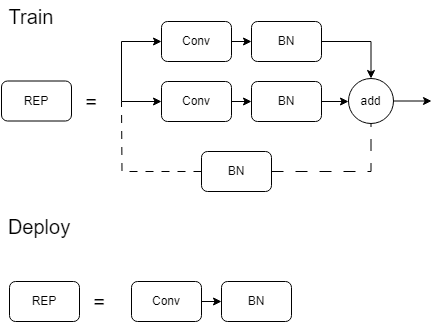

The diagram above was exported from draw.io. Its source (the exported page's mxGraphModel, read from the mxfile embedded in the PNG):
<mxGraphModel dx="750" dy="1882" grid="1" gridSize="10" guides="1" tooltips="1" connect="1" arrows="1" fold="1" page="1" pageScale="1" pageWidth="850" pageHeight="1100" math="0" shadow="0">
  <root>
    <mxCell id="0" />
    <mxCell id="1" parent="0" />
    <mxCell id="LolRCKmHk95KDTD5yFDz-1" value="REP" style="rounded=1;whiteSpace=wrap;html=1;" vertex="1" parent="1">
      <mxGeometry x="10" y="79.5" width="70" height="40" as="geometry" />
    </mxCell>
    <mxCell id="LolRCKmHk95KDTD5yFDz-13" style="edgeStyle=orthogonalEdgeStyle;rounded=0;orthogonalLoop=1;jettySize=auto;html=1;exitX=1;exitY=0.5;exitDx=0;exitDy=0;entryX=0;entryY=0.5;entryDx=0;entryDy=0;" edge="1" parent="1" source="LolRCKmHk95KDTD5yFDz-2" target="LolRCKmHk95KDTD5yFDz-3">
      <mxGeometry relative="1" as="geometry" />
    </mxCell>
    <mxCell id="LolRCKmHk95KDTD5yFDz-2" value="Conv" style="rounded=1;whiteSpace=wrap;html=1;" vertex="1" parent="1">
      <mxGeometry x="170" y="20" width="70" height="40" as="geometry" />
    </mxCell>
    <mxCell id="LolRCKmHk95KDTD5yFDz-12" style="edgeStyle=orthogonalEdgeStyle;rounded=0;orthogonalLoop=1;jettySize=auto;html=1;exitX=1;exitY=0.5;exitDx=0;exitDy=0;" edge="1" parent="1" source="LolRCKmHk95KDTD5yFDz-3" target="LolRCKmHk95KDTD5yFDz-9">
      <mxGeometry relative="1" as="geometry" />
    </mxCell>
    <mxCell id="LolRCKmHk95KDTD5yFDz-3" value="BN" style="rounded=1;whiteSpace=wrap;html=1;" vertex="1" parent="1">
      <mxGeometry x="260" y="20" width="70" height="40" as="geometry" />
    </mxCell>
    <mxCell id="LolRCKmHk95KDTD5yFDz-7" style="edgeStyle=orthogonalEdgeStyle;rounded=0;orthogonalLoop=1;jettySize=auto;html=1;exitX=0;exitY=0.5;exitDx=0;exitDy=0;entryX=0;entryY=0.5;entryDx=0;entryDy=0;startArrow=classic;startFill=1;" edge="1" parent="1" source="LolRCKmHk95KDTD5yFDz-4" target="LolRCKmHk95KDTD5yFDz-2">
      <mxGeometry relative="1" as="geometry">
        <Array as="points">
          <mxPoint x="130" y="100" />
          <mxPoint x="130" y="40" />
        </Array>
      </mxGeometry>
    </mxCell>
    <mxCell id="LolRCKmHk95KDTD5yFDz-14" style="edgeStyle=orthogonalEdgeStyle;rounded=0;orthogonalLoop=1;jettySize=auto;html=1;exitX=1;exitY=0.5;exitDx=0;exitDy=0;entryX=0;entryY=0.5;entryDx=0;entryDy=0;" edge="1" parent="1" source="LolRCKmHk95KDTD5yFDz-4" target="LolRCKmHk95KDTD5yFDz-5">
      <mxGeometry relative="1" as="geometry" />
    </mxCell>
    <mxCell id="LolRCKmHk95KDTD5yFDz-4" value="Conv" style="rounded=1;whiteSpace=wrap;html=1;" vertex="1" parent="1">
      <mxGeometry x="170" y="80" width="70" height="40" as="geometry" />
    </mxCell>
    <mxCell id="LolRCKmHk95KDTD5yFDz-11" style="edgeStyle=orthogonalEdgeStyle;rounded=0;orthogonalLoop=1;jettySize=auto;html=1;exitX=1;exitY=0.5;exitDx=0;exitDy=0;entryX=0;entryY=0.5;entryDx=0;entryDy=0;" edge="1" parent="1" source="LolRCKmHk95KDTD5yFDz-5" target="LolRCKmHk95KDTD5yFDz-9">
      <mxGeometry relative="1" as="geometry" />
    </mxCell>
    <mxCell id="LolRCKmHk95KDTD5yFDz-5" value="BN" style="rounded=1;whiteSpace=wrap;html=1;" vertex="1" parent="1">
      <mxGeometry x="260" y="80" width="70" height="40" as="geometry" />
    </mxCell>
    <mxCell id="LolRCKmHk95KDTD5yFDz-8" style="edgeStyle=orthogonalEdgeStyle;rounded=0;orthogonalLoop=1;jettySize=auto;html=1;exitX=0;exitY=0.5;exitDx=0;exitDy=0;startArrow=none;startFill=0;dashed=1;dashPattern=8 8;endArrow=none;endFill=0;" edge="1" parent="1" source="LolRCKmHk95KDTD5yFDz-6">
      <mxGeometry relative="1" as="geometry">
        <mxPoint x="130" y="100" as="targetPoint" />
      </mxGeometry>
    </mxCell>
    <mxCell id="LolRCKmHk95KDTD5yFDz-10" style="edgeStyle=orthogonalEdgeStyle;rounded=0;orthogonalLoop=1;jettySize=auto;html=1;exitX=1;exitY=0.5;exitDx=0;exitDy=0;entryX=0.5;entryY=1;entryDx=0;entryDy=0;endArrow=none;endFill=0;dashed=1;dashPattern=12 12;" edge="1" parent="1" source="LolRCKmHk95KDTD5yFDz-6" target="LolRCKmHk95KDTD5yFDz-9">
      <mxGeometry relative="1" as="geometry" />
    </mxCell>
    <mxCell id="LolRCKmHk95KDTD5yFDz-6" value="BN" style="rounded=1;whiteSpace=wrap;html=1;" vertex="1" parent="1">
      <mxGeometry x="210" y="150" width="70" height="40" as="geometry" />
    </mxCell>
    <mxCell id="LolRCKmHk95KDTD5yFDz-15" style="edgeStyle=orthogonalEdgeStyle;rounded=0;orthogonalLoop=1;jettySize=auto;html=1;exitX=1;exitY=0.5;exitDx=0;exitDy=0;" edge="1" parent="1" source="LolRCKmHk95KDTD5yFDz-9">
      <mxGeometry relative="1" as="geometry">
        <mxPoint x="440" y="100" as="targetPoint" />
      </mxGeometry>
    </mxCell>
    <mxCell id="LolRCKmHk95KDTD5yFDz-9" value="add" style="ellipse;whiteSpace=wrap;html=1;aspect=fixed;" vertex="1" parent="1">
      <mxGeometry x="357" y="77" width="45" height="45" as="geometry" />
    </mxCell>
    <mxCell id="LolRCKmHk95KDTD5yFDz-17" value="=" style="text;html=1;strokeColor=none;fillColor=none;align=center;verticalAlign=middle;whiteSpace=wrap;rounded=0;strokeWidth=2;fontSize=20;" vertex="1" parent="1">
      <mxGeometry x="70" y="84.5" width="60" height="30" as="geometry" />
    </mxCell>
    <mxCell id="LolRCKmHk95KDTD5yFDz-18" value="Train" style="text;html=1;strokeColor=none;fillColor=none;align=center;verticalAlign=middle;whiteSpace=wrap;rounded=0;strokeWidth=2;fontSize=20;" vertex="1" parent="1">
      <mxGeometry x="10" width="60" height="30" as="geometry" />
    </mxCell>
    <mxCell id="LolRCKmHk95KDTD5yFDz-19" value="Deploy" style="text;html=1;strokeColor=none;fillColor=none;align=center;verticalAlign=middle;whiteSpace=wrap;rounded=0;strokeWidth=2;fontSize=20;" vertex="1" parent="1">
      <mxGeometry x="18" y="210" width="60" height="30" as="geometry" />
    </mxCell>
    <mxCell id="LolRCKmHk95KDTD5yFDz-20" value="REP" style="rounded=1;whiteSpace=wrap;html=1;" vertex="1" parent="1">
      <mxGeometry x="18" y="280" width="70" height="40" as="geometry" />
    </mxCell>
    <mxCell id="LolRCKmHk95KDTD5yFDz-23" style="edgeStyle=orthogonalEdgeStyle;rounded=0;orthogonalLoop=1;jettySize=auto;html=1;exitX=1;exitY=0.5;exitDx=0;exitDy=0;entryX=0;entryY=0.5;entryDx=0;entryDy=0;" edge="1" parent="1" source="LolRCKmHk95KDTD5yFDz-21" target="LolRCKmHk95KDTD5yFDz-22">
      <mxGeometry relative="1" as="geometry" />
    </mxCell>
    <mxCell id="LolRCKmHk95KDTD5yFDz-21" value="Conv" style="rounded=1;whiteSpace=wrap;html=1;" vertex="1" parent="1">
      <mxGeometry x="140" y="280" width="70" height="40" as="geometry" />
    </mxCell>
    <mxCell id="LolRCKmHk95KDTD5yFDz-22" value="BN" style="rounded=1;whiteSpace=wrap;html=1;" vertex="1" parent="1">
      <mxGeometry x="230" y="280" width="70" height="40" as="geometry" />
    </mxCell>
    <mxCell id="LolRCKmHk95KDTD5yFDz-24" value="=" style="text;html=1;strokeColor=none;fillColor=none;align=center;verticalAlign=middle;whiteSpace=wrap;rounded=0;strokeWidth=2;fontSize=20;" vertex="1" parent="1">
      <mxGeometry x="78" y="285" width="60" height="30" as="geometry" />
    </mxCell>
  </root>
</mxGraphModel>